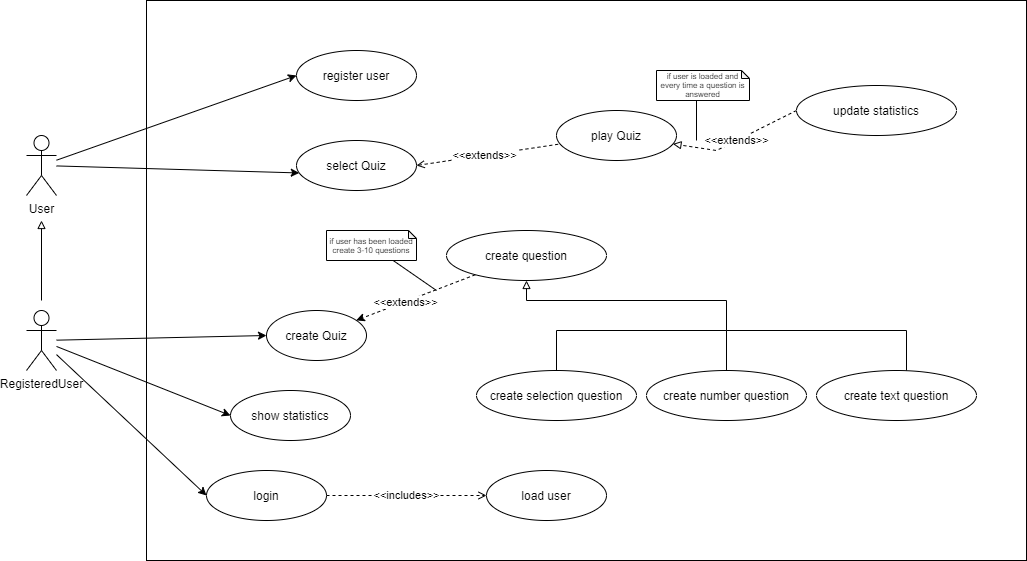

The diagram above was exported from draw.io. Its source (the exported page's mxGraphModel, read from the mxfile embedded in the PNG):
<mxGraphModel dx="1220" dy="1087" grid="1" gridSize="10" guides="1" tooltips="1" connect="1" arrows="1" fold="1" page="1" pageScale="1" pageWidth="827" pageHeight="1169" math="0" shadow="0">
  <root>
    <mxCell id="0" />
    <mxCell id="1" parent="0" />
    <mxCell id="y3W_wlSFkZtVnR-ON42t-11" value="&amp;nbsp;" style="rounded=0;whiteSpace=wrap;html=1;" parent="1" vertex="1">
      <mxGeometry x="210" y="80" width="880" height="560" as="geometry" />
    </mxCell>
    <mxCell id="o43vdF-pgkFAmjN_INGB-16" style="edgeStyle=none;rounded=0;orthogonalLoop=1;jettySize=auto;html=1;entryX=0.023;entryY=0.649;entryDx=0;entryDy=0;entryPerimeter=0;" parent="1" source="o43vdF-pgkFAmjN_INGB-2" target="o43vdF-pgkFAmjN_INGB-42" edge="1">
      <mxGeometry relative="1" as="geometry" />
    </mxCell>
    <mxCell id="o43vdF-pgkFAmjN_INGB-17" style="edgeStyle=none;rounded=0;orthogonalLoop=1;jettySize=auto;html=1;entryX=0;entryY=0.5;entryDx=0;entryDy=0;" parent="1" source="o43vdF-pgkFAmjN_INGB-2" target="o43vdF-pgkFAmjN_INGB-6" edge="1">
      <mxGeometry relative="1" as="geometry" />
    </mxCell>
    <mxCell id="o43vdF-pgkFAmjN_INGB-2" value="User" style="shape=umlActor;verticalLabelPosition=bottom;verticalAlign=top;html=1;outlineConnect=0;" parent="1" vertex="1">
      <mxGeometry x="90" y="215" width="30" height="60" as="geometry" />
    </mxCell>
    <mxCell id="o43vdF-pgkFAmjN_INGB-4" value="play Quiz" style="ellipse;whiteSpace=wrap;html=1;" parent="1" vertex="1">
      <mxGeometry x="620" y="190" width="120" height="50" as="geometry" />
    </mxCell>
    <mxCell id="o43vdF-pgkFAmjN_INGB-6" value="register user" style="ellipse;whiteSpace=wrap;html=1;" parent="1" vertex="1">
      <mxGeometry x="360" y="130" width="120" height="50" as="geometry" />
    </mxCell>
    <mxCell id="o43vdF-pgkFAmjN_INGB-21" value="&amp;lt;&amp;lt;extends&amp;gt;&amp;gt;" style="edgeStyle=none;rounded=0;orthogonalLoop=1;jettySize=auto;html=1;endArrow=block;endFill=0;dashed=1;exitX=0;exitY=0.5;exitDx=0;exitDy=0;" parent="1" source="o43vdF-pgkFAmjN_INGB-7" target="o43vdF-pgkFAmjN_INGB-4" edge="1">
      <mxGeometry relative="1" as="geometry">
        <mxPoint x="385.45174749125954" y="255" as="sourcePoint" />
        <Array as="points">
          <mxPoint x="780" y="230" />
        </Array>
      </mxGeometry>
    </mxCell>
    <mxCell id="o43vdF-pgkFAmjN_INGB-7" value="update statistics" style="ellipse;whiteSpace=wrap;html=1;" parent="1" vertex="1">
      <mxGeometry x="860" y="165" width="160" height="50" as="geometry" />
    </mxCell>
    <mxCell id="o43vdF-pgkFAmjN_INGB-8" value="load user" style="ellipse;whiteSpace=wrap;html=1;" parent="1" vertex="1">
      <mxGeometry x="550" y="550" width="120" height="50" as="geometry" />
    </mxCell>
    <mxCell id="o43vdF-pgkFAmjN_INGB-9" value="create Quiz" style="ellipse;whiteSpace=wrap;html=1;" parent="1" vertex="1">
      <mxGeometry x="330" y="390" width="100" height="50" as="geometry" />
    </mxCell>
    <mxCell id="o43vdF-pgkFAmjN_INGB-10" value="show statistics" style="ellipse;whiteSpace=wrap;html=1;" parent="1" vertex="1">
      <mxGeometry x="294" y="470" width="120" height="50" as="geometry" />
    </mxCell>
    <mxCell id="o43vdF-pgkFAmjN_INGB-42" value="select Quiz" style="ellipse;whiteSpace=wrap;html=1;" parent="1" vertex="1">
      <mxGeometry x="360" y="220" width="120" height="50" as="geometry" />
    </mxCell>
    <mxCell id="o43vdF-pgkFAmjN_INGB-45" style="edgeStyle=none;rounded=0;orthogonalLoop=1;jettySize=auto;html=1;dashed=1;endArrow=none;endFill=0;exitX=1;exitY=0.5;exitDx=0;exitDy=0;startArrow=open;startFill=0;" parent="1" source="o43vdF-pgkFAmjN_INGB-42" target="o43vdF-pgkFAmjN_INGB-4" edge="1">
      <mxGeometry relative="1" as="geometry">
        <mxPoint x="414" y="199.69827586206895" as="sourcePoint" />
      </mxGeometry>
    </mxCell>
    <mxCell id="y3W_wlSFkZtVnR-ON42t-10" value="&amp;lt;&amp;lt;extends&amp;gt;&amp;gt;" style="edgeLabel;html=1;align=center;verticalAlign=middle;resizable=0;points=[];" parent="o43vdF-pgkFAmjN_INGB-45" vertex="1" connectable="0">
      <mxGeometry x="-0.0624" relative="1" as="geometry">
        <mxPoint as="offset" />
      </mxGeometry>
    </mxCell>
    <mxCell id="y3W_wlSFkZtVnR-ON42t-4" style="edgeStyle=orthogonalEdgeStyle;rounded=0;orthogonalLoop=1;jettySize=auto;html=1;endArrow=block;endFill=0;" parent="1" edge="1">
      <mxGeometry relative="1" as="geometry">
        <mxPoint x="105" y="300" as="targetPoint" />
        <mxPoint x="105" y="380" as="sourcePoint" />
      </mxGeometry>
    </mxCell>
    <mxCell id="y3W_wlSFkZtVnR-ON42t-5" style="rounded=0;orthogonalLoop=1;jettySize=auto;html=1;entryX=0;entryY=0.5;entryDx=0;entryDy=0;" parent="1" source="y3W_wlSFkZtVnR-ON42t-1" target="o43vdF-pgkFAmjN_INGB-10" edge="1">
      <mxGeometry relative="1" as="geometry" />
    </mxCell>
    <mxCell id="y3W_wlSFkZtVnR-ON42t-6" style="edgeStyle=none;rounded=0;orthogonalLoop=1;jettySize=auto;html=1;entryX=0;entryY=0.5;entryDx=0;entryDy=0;" parent="1" source="y3W_wlSFkZtVnR-ON42t-1" target="o43vdF-pgkFAmjN_INGB-9" edge="1">
      <mxGeometry relative="1" as="geometry">
        <mxPoint x="360" y="350" as="targetPoint" />
      </mxGeometry>
    </mxCell>
    <mxCell id="y3W_wlSFkZtVnR-ON42t-8" style="edgeStyle=none;rounded=0;orthogonalLoop=1;jettySize=auto;html=1;entryX=0;entryY=0.5;entryDx=0;entryDy=0;" parent="1" source="y3W_wlSFkZtVnR-ON42t-1" target="y3W_wlSFkZtVnR-ON42t-7" edge="1">
      <mxGeometry relative="1" as="geometry" />
    </mxCell>
    <mxCell id="y3W_wlSFkZtVnR-ON42t-1" value="RegisteredUser" style="shape=umlActor;verticalLabelPosition=bottom;verticalAlign=top;html=1;outlineConnect=0;" parent="1" vertex="1">
      <mxGeometry x="90" y="390" width="30" height="60" as="geometry" />
    </mxCell>
    <mxCell id="y3W_wlSFkZtVnR-ON42t-9" value="&amp;lt;&amp;lt;includes&amp;gt;&amp;gt;" style="rounded=0;orthogonalLoop=1;jettySize=auto;html=1;entryX=0;entryY=0.5;entryDx=0;entryDy=0;endArrow=open;endFill=0;dashed=1;" parent="1" source="y3W_wlSFkZtVnR-ON42t-7" target="o43vdF-pgkFAmjN_INGB-8" edge="1">
      <mxGeometry relative="1" as="geometry" />
    </mxCell>
    <mxCell id="y3W_wlSFkZtVnR-ON42t-7" value="login" style="ellipse;whiteSpace=wrap;html=1;" parent="1" vertex="1">
      <mxGeometry x="270" y="550" width="120" height="50" as="geometry" />
    </mxCell>
    <mxCell id="cZ2fqyJmRHA6KYe6t-jo-3" style="edgeStyle=none;rounded=0;orthogonalLoop=1;jettySize=auto;html=1;dashed=1;" parent="1" source="y3W_wlSFkZtVnR-ON42t-12" target="o43vdF-pgkFAmjN_INGB-9" edge="1">
      <mxGeometry relative="1" as="geometry" />
    </mxCell>
    <mxCell id="cZ2fqyJmRHA6KYe6t-jo-4" value="&amp;lt;&amp;lt;extends&amp;gt;&amp;gt;" style="edgeLabel;html=1;align=center;verticalAlign=middle;resizable=0;points=[];" parent="cZ2fqyJmRHA6KYe6t-jo-3" vertex="1" connectable="0">
      <mxGeometry x="0.1807" relative="1" as="geometry">
        <mxPoint as="offset" />
      </mxGeometry>
    </mxCell>
    <mxCell id="y3W_wlSFkZtVnR-ON42t-12" value="create question" style="ellipse;whiteSpace=wrap;html=1;" parent="1" vertex="1">
      <mxGeometry x="510" y="310" width="160" height="50" as="geometry" />
    </mxCell>
    <mxCell id="y3W_wlSFkZtVnR-ON42t-18" style="edgeStyle=orthogonalEdgeStyle;rounded=0;orthogonalLoop=1;jettySize=auto;html=1;endArrow=block;endFill=0;" parent="1" source="y3W_wlSFkZtVnR-ON42t-14" edge="1">
      <mxGeometry relative="1" as="geometry">
        <mxPoint x="590" y="360" as="targetPoint" />
        <Array as="points">
          <mxPoint x="620" y="410" />
          <mxPoint x="790" y="410" />
          <mxPoint x="790" y="380" />
          <mxPoint x="590" y="380" />
        </Array>
      </mxGeometry>
    </mxCell>
    <mxCell id="y3W_wlSFkZtVnR-ON42t-14" value="create selection question" style="ellipse;whiteSpace=wrap;html=1;" parent="1" vertex="1">
      <mxGeometry x="540" y="450" width="160" height="50" as="geometry" />
    </mxCell>
    <mxCell id="y3W_wlSFkZtVnR-ON42t-23" style="edgeStyle=orthogonalEdgeStyle;rounded=0;orthogonalLoop=1;jettySize=auto;html=1;endArrow=none;endFill=0;" parent="1" source="y3W_wlSFkZtVnR-ON42t-15" edge="1">
      <mxGeometry relative="1" as="geometry">
        <mxPoint x="790" y="410" as="targetPoint" />
      </mxGeometry>
    </mxCell>
    <mxCell id="y3W_wlSFkZtVnR-ON42t-15" value="create number question" style="ellipse;whiteSpace=wrap;html=1;" parent="1" vertex="1">
      <mxGeometry x="710" y="450" width="160" height="50" as="geometry" />
    </mxCell>
    <mxCell id="y3W_wlSFkZtVnR-ON42t-24" style="edgeStyle=orthogonalEdgeStyle;rounded=0;orthogonalLoop=1;jettySize=auto;html=1;endArrow=none;endFill=0;" parent="1" source="y3W_wlSFkZtVnR-ON42t-16" edge="1">
      <mxGeometry relative="1" as="geometry">
        <mxPoint x="790" y="410" as="targetPoint" />
        <Array as="points">
          <mxPoint x="970" y="410" />
        </Array>
      </mxGeometry>
    </mxCell>
    <mxCell id="y3W_wlSFkZtVnR-ON42t-16" value="create text question" style="ellipse;whiteSpace=wrap;html=1;" parent="1" vertex="1">
      <mxGeometry x="880" y="450" width="160" height="50" as="geometry" />
    </mxCell>
    <mxCell id="y3W_wlSFkZtVnR-ON42t-22" style="edgeStyle=orthogonalEdgeStyle;rounded=0;orthogonalLoop=1;jettySize=auto;html=1;endArrow=none;endFill=0;" parent="1" source="y3W_wlSFkZtVnR-ON42t-21" edge="1">
      <mxGeometry relative="1" as="geometry">
        <mxPoint x="760" y="220" as="targetPoint" />
        <Array as="points">
          <mxPoint x="760" y="180" />
          <mxPoint x="760" y="180" />
        </Array>
      </mxGeometry>
    </mxCell>
    <mxCell id="y3W_wlSFkZtVnR-ON42t-21" value="if user is loaded and every time a question is answered" style="shape=note;whiteSpace=wrap;html=1;backgroundOutline=1;darkOpacity=0.05;size=8;fontSize=8;" parent="1" vertex="1">
      <mxGeometry x="720" y="150" width="93" height="30" as="geometry" />
    </mxCell>
    <mxCell id="y3W_wlSFkZtVnR-ON42t-26" style="edgeStyle=none;rounded=0;orthogonalLoop=1;jettySize=auto;html=1;startArrow=none;startFill=0;endArrow=none;endFill=0;" parent="1" source="y3W_wlSFkZtVnR-ON42t-25" edge="1">
      <mxGeometry relative="1" as="geometry">
        <mxPoint x="500" y="370" as="targetPoint" />
      </mxGeometry>
    </mxCell>
    <mxCell id="y3W_wlSFkZtVnR-ON42t-25" value="if user has been loaded create 3-10 questions" style="shape=note;whiteSpace=wrap;html=1;backgroundOutline=1;darkOpacity=0.05;size=8;fontSize=8;" parent="1" vertex="1">
      <mxGeometry x="390" y="310" width="90" height="30" as="geometry" />
    </mxCell>
  </root>
</mxGraphModel>